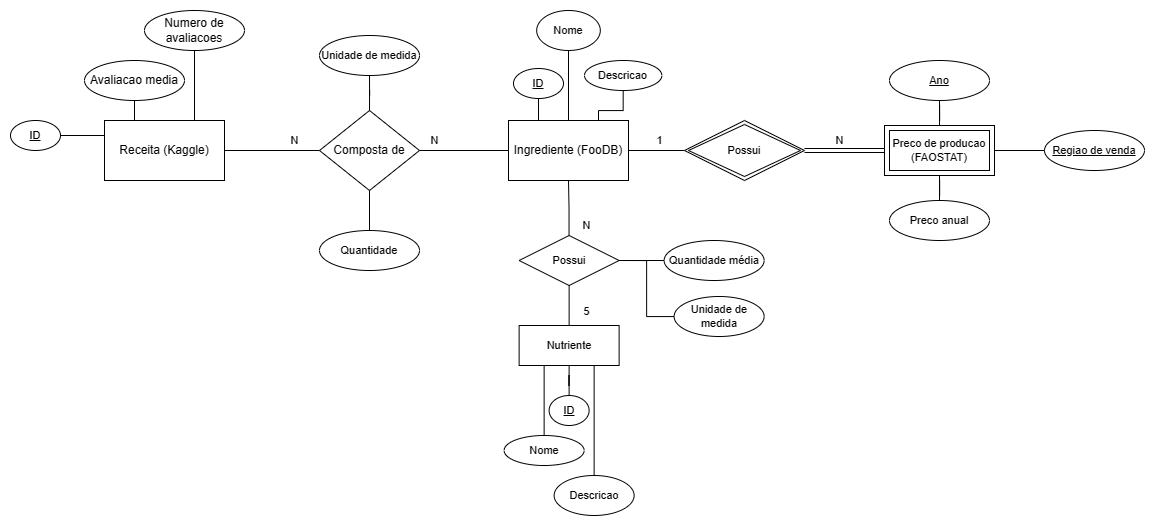

The diagram above was exported from draw.io. Its source (the exported page's mxGraphModel, read from the mxfile embedded in the PNG):
<mxGraphModel dx="1336" dy="769" grid="1" gridSize="10" guides="1" tooltips="1" connect="1" arrows="1" fold="1" page="1" pageScale="1" pageWidth="827" pageHeight="1169" math="0" shadow="0">
  <root>
    <mxCell id="WIyWlLk6GJQsqaUBKTNV-0" />
    <mxCell id="WIyWlLk6GJQsqaUBKTNV-1" parent="WIyWlLk6GJQsqaUBKTNV-0" />
    <mxCell id="5qobcflI6DbPWEhXiUO4-8" style="edgeStyle=orthogonalEdgeStyle;shape=connector;rounded=0;orthogonalLoop=1;jettySize=auto;html=1;entryX=0;entryY=0.5;entryDx=0;entryDy=0;labelBackgroundColor=default;strokeColor=default;fontFamily=Helvetica;fontSize=11;fontColor=default;endArrow=none;endFill=0;" parent="WIyWlLk6GJQsqaUBKTNV-1" source="jp0Q9ny1zi8742iAlDpv-21" target="jp0Q9ny1zi8742iAlDpv-28" edge="1">
      <mxGeometry relative="1" as="geometry" />
    </mxCell>
    <mxCell id="5qobcflI6DbPWEhXiUO4-9" style="edgeStyle=orthogonalEdgeStyle;shape=connector;rounded=0;orthogonalLoop=1;jettySize=auto;html=1;entryX=1;entryY=0.5;entryDx=0;entryDy=0;labelBackgroundColor=default;strokeColor=default;fontFamily=Helvetica;fontSize=11;fontColor=default;endArrow=none;endFill=0;" parent="WIyWlLk6GJQsqaUBKTNV-1" source="jp0Q9ny1zi8742iAlDpv-21" target="jp0Q9ny1zi8742iAlDpv-29" edge="1">
      <mxGeometry relative="1" as="geometry" />
    </mxCell>
    <mxCell id="jp0Q9ny1zi8742iAlDpv-21" value="Composta de" style="rhombus;whiteSpace=wrap;html=1;" parent="WIyWlLk6GJQsqaUBKTNV-1" vertex="1">
      <mxGeometry x="395" y="660" width="100" height="80" as="geometry" />
    </mxCell>
    <mxCell id="jp0Q9ny1zi8742iAlDpv-28" value="Ingrediente (FooDB)" style="rounded=0;whiteSpace=wrap;html=1;" parent="WIyWlLk6GJQsqaUBKTNV-1" vertex="1">
      <mxGeometry x="584" y="670" width="120" height="60" as="geometry" />
    </mxCell>
    <mxCell id="jp0Q9ny1zi8742iAlDpv-29" value="Receita (Kaggle)" style="rounded=0;whiteSpace=wrap;html=1;" parent="WIyWlLk6GJQsqaUBKTNV-1" vertex="1">
      <mxGeometry x="180" y="670" width="120" height="60" as="geometry" />
    </mxCell>
    <mxCell id="5qobcflI6DbPWEhXiUO4-5" style="edgeStyle=orthogonalEdgeStyle;rounded=0;orthogonalLoop=1;jettySize=auto;html=1;entryX=0.25;entryY=0;entryDx=0;entryDy=0;endArrow=none;endFill=0;" parent="WIyWlLk6GJQsqaUBKTNV-1" source="5qobcflI6DbPWEhXiUO4-2" target="jp0Q9ny1zi8742iAlDpv-29" edge="1">
      <mxGeometry relative="1" as="geometry" />
    </mxCell>
    <mxCell id="5qobcflI6DbPWEhXiUO4-2" value="Avaliacao media" style="ellipse;whiteSpace=wrap;html=1;align=center;" parent="WIyWlLk6GJQsqaUBKTNV-1" vertex="1">
      <mxGeometry x="160" y="610" width="100" height="40" as="geometry" />
    </mxCell>
    <mxCell id="5qobcflI6DbPWEhXiUO4-6" style="edgeStyle=orthogonalEdgeStyle;shape=connector;rounded=0;orthogonalLoop=1;jettySize=auto;html=1;entryX=0.75;entryY=0;entryDx=0;entryDy=0;labelBackgroundColor=default;strokeColor=default;fontFamily=Helvetica;fontSize=11;fontColor=default;endArrow=none;endFill=0;exitX=0.5;exitY=1;exitDx=0;exitDy=0;" parent="WIyWlLk6GJQsqaUBKTNV-1" source="5qobcflI6DbPWEhXiUO4-4" target="jp0Q9ny1zi8742iAlDpv-29" edge="1">
      <mxGeometry relative="1" as="geometry" />
    </mxCell>
    <mxCell id="5qobcflI6DbPWEhXiUO4-4" value="Numero de avaliacoes" style="ellipse;whiteSpace=wrap;html=1;align=center;" parent="WIyWlLk6GJQsqaUBKTNV-1" vertex="1">
      <mxGeometry x="220" y="560" width="100" height="40" as="geometry" />
    </mxCell>
    <mxCell id="5qobcflI6DbPWEhXiUO4-12" style="edgeStyle=orthogonalEdgeStyle;shape=connector;rounded=0;orthogonalLoop=1;jettySize=auto;html=1;entryX=0.5;entryY=1;entryDx=0;entryDy=0;labelBackgroundColor=default;strokeColor=default;fontFamily=Helvetica;fontSize=11;fontColor=default;endArrow=none;endFill=0;" parent="WIyWlLk6GJQsqaUBKTNV-1" source="5qobcflI6DbPWEhXiUO4-11" target="jp0Q9ny1zi8742iAlDpv-21" edge="1">
      <mxGeometry relative="1" as="geometry" />
    </mxCell>
    <mxCell id="5qobcflI6DbPWEhXiUO4-11" value="Quantidade" style="ellipse;whiteSpace=wrap;html=1;align=center;fontFamily=Helvetica;fontSize=11;fontColor=default;" parent="WIyWlLk6GJQsqaUBKTNV-1" vertex="1">
      <mxGeometry x="395" y="780" width="100" height="40" as="geometry" />
    </mxCell>
    <mxCell id="5qobcflI6DbPWEhXiUO4-15" style="edgeStyle=orthogonalEdgeStyle;shape=connector;rounded=0;orthogonalLoop=1;jettySize=auto;html=1;entryX=0.5;entryY=0;entryDx=0;entryDy=0;labelBackgroundColor=default;strokeColor=default;fontFamily=Helvetica;fontSize=11;fontColor=default;endArrow=none;endFill=0;" parent="WIyWlLk6GJQsqaUBKTNV-1" source="5qobcflI6DbPWEhXiUO4-14" target="jp0Q9ny1zi8742iAlDpv-21" edge="1">
      <mxGeometry relative="1" as="geometry" />
    </mxCell>
    <mxCell id="5qobcflI6DbPWEhXiUO4-14" value="Unidade de medida" style="ellipse;whiteSpace=wrap;html=1;align=center;fontFamily=Helvetica;fontSize=11;fontColor=default;" parent="WIyWlLk6GJQsqaUBKTNV-1" vertex="1">
      <mxGeometry x="395" y="585" width="100" height="40" as="geometry" />
    </mxCell>
    <mxCell id="5qobcflI6DbPWEhXiUO4-21" style="edgeStyle=orthogonalEdgeStyle;shape=connector;rounded=0;orthogonalLoop=1;jettySize=auto;html=1;exitX=0;exitY=0.5;exitDx=0;exitDy=0;entryX=1;entryY=0.5;entryDx=0;entryDy=0;labelBackgroundColor=default;strokeColor=default;fontFamily=Helvetica;fontSize=11;fontColor=default;endArrow=none;endFill=0;" parent="WIyWlLk6GJQsqaUBKTNV-1" source="5qobcflI6DbPWEhXiUO4-20" target="jp0Q9ny1zi8742iAlDpv-28" edge="1">
      <mxGeometry relative="1" as="geometry" />
    </mxCell>
    <mxCell id="5qobcflI6DbPWEhXiUO4-20" value="Possui" style="shape=rhombus;double=1;perimeter=rhombusPerimeter;whiteSpace=wrap;html=1;align=center;fontFamily=Helvetica;fontSize=11;fontColor=default;" parent="WIyWlLk6GJQsqaUBKTNV-1" vertex="1">
      <mxGeometry x="760" y="670" width="120" height="60" as="geometry" />
    </mxCell>
    <mxCell id="5qobcflI6DbPWEhXiUO4-23" value="Preco de producao (FAOSTAT)" style="shape=ext;margin=3;double=1;whiteSpace=wrap;html=1;align=center;fontFamily=Helvetica;fontSize=11;fontColor=default;" parent="WIyWlLk6GJQsqaUBKTNV-1" vertex="1">
      <mxGeometry x="960" y="675" width="110" height="50" as="geometry" />
    </mxCell>
    <mxCell id="5qobcflI6DbPWEhXiUO4-24" value="" style="shape=link;html=1;rounded=0;labelBackgroundColor=default;strokeColor=default;fontFamily=Helvetica;fontSize=11;fontColor=default;endArrow=none;endFill=0;exitX=1;exitY=0.5;exitDx=0;exitDy=0;entryX=0;entryY=0.5;entryDx=0;entryDy=0;" parent="WIyWlLk6GJQsqaUBKTNV-1" source="5qobcflI6DbPWEhXiUO4-20" target="5qobcflI6DbPWEhXiUO4-23" edge="1">
      <mxGeometry relative="1" as="geometry">
        <mxPoint x="880" y="699.5" as="sourcePoint" />
        <mxPoint x="1040" y="699.5" as="targetPoint" />
      </mxGeometry>
    </mxCell>
    <mxCell id="5qobcflI6DbPWEhXiUO4-33" style="edgeStyle=orthogonalEdgeStyle;shape=connector;rounded=0;orthogonalLoop=1;jettySize=auto;html=1;entryX=0.5;entryY=1;entryDx=0;entryDy=0;labelBackgroundColor=default;strokeColor=default;fontFamily=Helvetica;fontSize=11;fontColor=default;endArrow=none;endFill=0;" parent="WIyWlLk6GJQsqaUBKTNV-1" source="5qobcflI6DbPWEhXiUO4-28" target="5qobcflI6DbPWEhXiUO4-23" edge="1">
      <mxGeometry relative="1" as="geometry" />
    </mxCell>
    <mxCell id="5qobcflI6DbPWEhXiUO4-28" value="Preco anual" style="ellipse;whiteSpace=wrap;html=1;align=center;fontFamily=Helvetica;fontSize=11;fontColor=default;" parent="WIyWlLk6GJQsqaUBKTNV-1" vertex="1">
      <mxGeometry x="965" y="750" width="100" height="40" as="geometry" />
    </mxCell>
    <mxCell id="5qobcflI6DbPWEhXiUO4-32" style="edgeStyle=orthogonalEdgeStyle;shape=connector;rounded=0;orthogonalLoop=1;jettySize=auto;html=1;entryX=0.5;entryY=0;entryDx=0;entryDy=0;labelBackgroundColor=default;strokeColor=default;fontFamily=Helvetica;fontSize=11;fontColor=default;endArrow=none;endFill=0;" parent="WIyWlLk6GJQsqaUBKTNV-1" source="5qobcflI6DbPWEhXiUO4-30" target="5qobcflI6DbPWEhXiUO4-23" edge="1">
      <mxGeometry relative="1" as="geometry" />
    </mxCell>
    <mxCell id="5qobcflI6DbPWEhXiUO4-30" value="&lt;u&gt;Ano&lt;/u&gt;" style="ellipse;whiteSpace=wrap;html=1;align=center;fontFamily=Helvetica;fontSize=11;fontColor=default;" parent="WIyWlLk6GJQsqaUBKTNV-1" vertex="1">
      <mxGeometry x="965" y="610" width="100" height="40" as="geometry" />
    </mxCell>
    <mxCell id="5qobcflI6DbPWEhXiUO4-34" style="edgeStyle=orthogonalEdgeStyle;shape=connector;rounded=0;orthogonalLoop=1;jettySize=auto;html=1;entryX=1;entryY=0.5;entryDx=0;entryDy=0;labelBackgroundColor=default;strokeColor=default;fontFamily=Helvetica;fontSize=11;fontColor=default;endArrow=none;endFill=0;" parent="WIyWlLk6GJQsqaUBKTNV-1" source="5qobcflI6DbPWEhXiUO4-31" target="5qobcflI6DbPWEhXiUO4-23" edge="1">
      <mxGeometry relative="1" as="geometry" />
    </mxCell>
    <mxCell id="5qobcflI6DbPWEhXiUO4-31" value="&lt;u&gt;Regiao de venda&lt;/u&gt;" style="ellipse;whiteSpace=wrap;html=1;align=center;fontFamily=Helvetica;fontSize=11;fontColor=default;" parent="WIyWlLk6GJQsqaUBKTNV-1" vertex="1">
      <mxGeometry x="1120" y="680" width="100" height="40" as="geometry" />
    </mxCell>
    <mxCell id="5qobcflI6DbPWEhXiUO4-88" style="edgeStyle=orthogonalEdgeStyle;shape=connector;rounded=0;orthogonalLoop=1;jettySize=auto;html=1;entryX=0.75;entryY=0;entryDx=0;entryDy=0;labelBackgroundColor=default;strokeColor=default;fontFamily=Helvetica;fontSize=11;fontColor=default;endArrow=none;endFill=0;" edge="1" parent="WIyWlLk6GJQsqaUBKTNV-1" source="5qobcflI6DbPWEhXiUO4-38" target="jp0Q9ny1zi8742iAlDpv-28">
      <mxGeometry relative="1" as="geometry" />
    </mxCell>
    <mxCell id="5qobcflI6DbPWEhXiUO4-38" value="Descricao" style="ellipse;whiteSpace=wrap;html=1;align=center;fontFamily=Helvetica;fontSize=11;fontColor=default;" vertex="1" parent="WIyWlLk6GJQsqaUBKTNV-1">
      <mxGeometry x="660" y="610" width="77.37" height="30" as="geometry" />
    </mxCell>
    <mxCell id="5qobcflI6DbPWEhXiUO4-87" style="edgeStyle=orthogonalEdgeStyle;shape=connector;rounded=0;orthogonalLoop=1;jettySize=auto;html=1;entryX=0.25;entryY=0;entryDx=0;entryDy=0;labelBackgroundColor=default;strokeColor=default;fontFamily=Helvetica;fontSize=11;fontColor=default;endArrow=none;endFill=0;" edge="1" parent="WIyWlLk6GJQsqaUBKTNV-1" source="5qobcflI6DbPWEhXiUO4-40" target="jp0Q9ny1zi8742iAlDpv-28">
      <mxGeometry relative="1" as="geometry" />
    </mxCell>
    <mxCell id="5qobcflI6DbPWEhXiUO4-40" value="ID" style="ellipse;whiteSpace=wrap;html=1;align=center;fontStyle=4;fontFamily=Helvetica;fontSize=11;fontColor=default;" vertex="1" parent="WIyWlLk6GJQsqaUBKTNV-1">
      <mxGeometry x="589" y="618" width="50" height="30" as="geometry" />
    </mxCell>
    <mxCell id="5qobcflI6DbPWEhXiUO4-89" style="edgeStyle=orthogonalEdgeStyle;shape=connector;rounded=0;orthogonalLoop=1;jettySize=auto;html=1;entryX=0.5;entryY=0;entryDx=0;entryDy=0;labelBackgroundColor=default;strokeColor=default;fontFamily=Helvetica;fontSize=11;fontColor=default;endArrow=none;endFill=0;" edge="1" parent="WIyWlLk6GJQsqaUBKTNV-1" source="5qobcflI6DbPWEhXiUO4-42" target="jp0Q9ny1zi8742iAlDpv-28">
      <mxGeometry relative="1" as="geometry" />
    </mxCell>
    <mxCell id="5qobcflI6DbPWEhXiUO4-42" value="Nome" style="ellipse;whiteSpace=wrap;html=1;align=center;fontFamily=Helvetica;fontSize=11;fontColor=default;" vertex="1" parent="WIyWlLk6GJQsqaUBKTNV-1">
      <mxGeometry x="612.19" y="560" width="63.62" height="40" as="geometry" />
    </mxCell>
    <mxCell id="5qobcflI6DbPWEhXiUO4-50" value="Nutriente" style="whiteSpace=wrap;html=1;align=center;fontFamily=Helvetica;fontSize=11;fontColor=default;" vertex="1" parent="WIyWlLk6GJQsqaUBKTNV-1">
      <mxGeometry x="594.63" y="875" width="100" height="40" as="geometry" />
    </mxCell>
    <mxCell id="5qobcflI6DbPWEhXiUO4-55" style="edgeStyle=orthogonalEdgeStyle;shape=connector;rounded=0;orthogonalLoop=1;jettySize=auto;html=1;entryX=0.25;entryY=1;entryDx=0;entryDy=0;labelBackgroundColor=default;strokeColor=default;fontFamily=Helvetica;fontSize=11;fontColor=default;endArrow=none;endFill=0;" edge="1" parent="WIyWlLk6GJQsqaUBKTNV-1" source="5qobcflI6DbPWEhXiUO4-52" target="5qobcflI6DbPWEhXiUO4-50">
      <mxGeometry relative="1" as="geometry" />
    </mxCell>
    <mxCell id="5qobcflI6DbPWEhXiUO4-52" value="Nome" style="ellipse;whiteSpace=wrap;html=1;align=center;fontFamily=Helvetica;fontSize=11;fontColor=default;" vertex="1" parent="WIyWlLk6GJQsqaUBKTNV-1">
      <mxGeometry x="579.63" y="985" width="80" height="30" as="geometry" />
    </mxCell>
    <mxCell id="5qobcflI6DbPWEhXiUO4-58" style="edgeStyle=orthogonalEdgeStyle;shape=connector;rounded=0;orthogonalLoop=1;jettySize=auto;html=1;entryX=0.75;entryY=1;entryDx=0;entryDy=0;labelBackgroundColor=default;strokeColor=default;fontFamily=Helvetica;fontSize=11;fontColor=default;endArrow=none;endFill=0;" edge="1" parent="WIyWlLk6GJQsqaUBKTNV-1" source="5qobcflI6DbPWEhXiUO4-53" target="5qobcflI6DbPWEhXiUO4-50">
      <mxGeometry relative="1" as="geometry" />
    </mxCell>
    <mxCell id="5qobcflI6DbPWEhXiUO4-53" value="Descricao" style="ellipse;whiteSpace=wrap;html=1;align=center;fontFamily=Helvetica;fontSize=11;fontColor=default;" vertex="1" parent="WIyWlLk6GJQsqaUBKTNV-1">
      <mxGeometry x="629.63" y="1025" width="80" height="40" as="geometry" />
    </mxCell>
    <mxCell id="5qobcflI6DbPWEhXiUO4-56" style="edgeStyle=orthogonalEdgeStyle;shape=connector;rounded=0;orthogonalLoop=1;jettySize=auto;html=1;entryX=0.5;entryY=1;entryDx=0;entryDy=0;labelBackgroundColor=default;strokeColor=default;fontFamily=Helvetica;fontSize=11;fontColor=default;endArrow=none;endFill=0;" edge="1" parent="WIyWlLk6GJQsqaUBKTNV-1" source="5qobcflI6DbPWEhXiUO4-54" target="5qobcflI6DbPWEhXiUO4-50">
      <mxGeometry relative="1" as="geometry" />
    </mxCell>
    <mxCell id="5qobcflI6DbPWEhXiUO4-54" value="ID" style="ellipse;whiteSpace=wrap;html=1;align=center;fontStyle=4;fontFamily=Helvetica;fontSize=11;fontColor=default;" vertex="1" parent="WIyWlLk6GJQsqaUBKTNV-1">
      <mxGeometry x="624.63" y="945" width="40" height="30" as="geometry" />
    </mxCell>
    <mxCell id="5qobcflI6DbPWEhXiUO4-61" style="edgeStyle=orthogonalEdgeStyle;shape=connector;rounded=0;orthogonalLoop=1;jettySize=auto;html=1;labelBackgroundColor=default;strokeColor=default;fontFamily=Helvetica;fontSize=11;fontColor=default;endArrow=none;endFill=0;" edge="1" parent="WIyWlLk6GJQsqaUBKTNV-1" source="5qobcflI6DbPWEhXiUO4-59" target="5qobcflI6DbPWEhXiUO4-50">
      <mxGeometry relative="1" as="geometry" />
    </mxCell>
    <mxCell id="5qobcflI6DbPWEhXiUO4-86" style="edgeStyle=orthogonalEdgeStyle;shape=connector;rounded=0;orthogonalLoop=1;jettySize=auto;html=1;entryX=0.5;entryY=1;entryDx=0;entryDy=0;labelBackgroundColor=default;strokeColor=default;fontFamily=Helvetica;fontSize=11;fontColor=default;endArrow=none;endFill=0;" edge="1" parent="WIyWlLk6GJQsqaUBKTNV-1" source="5qobcflI6DbPWEhXiUO4-59" target="jp0Q9ny1zi8742iAlDpv-28">
      <mxGeometry relative="1" as="geometry" />
    </mxCell>
    <mxCell id="5qobcflI6DbPWEhXiUO4-59" value="Possui" style="shape=rhombus;perimeter=rhombusPerimeter;whiteSpace=wrap;html=1;align=center;fontFamily=Helvetica;fontSize=11;fontColor=default;" vertex="1" parent="WIyWlLk6GJQsqaUBKTNV-1">
      <mxGeometry x="594.63" y="785" width="100" height="50" as="geometry" />
    </mxCell>
    <mxCell id="5qobcflI6DbPWEhXiUO4-64" style="edgeStyle=orthogonalEdgeStyle;shape=connector;rounded=0;orthogonalLoop=1;jettySize=auto;html=1;entryX=1;entryY=0.5;entryDx=0;entryDy=0;labelBackgroundColor=default;strokeColor=default;fontFamily=Helvetica;fontSize=11;fontColor=default;endArrow=none;endFill=0;" edge="1" parent="WIyWlLk6GJQsqaUBKTNV-1" source="5qobcflI6DbPWEhXiUO4-63" target="5qobcflI6DbPWEhXiUO4-59">
      <mxGeometry relative="1" as="geometry" />
    </mxCell>
    <mxCell id="5qobcflI6DbPWEhXiUO4-63" value="Quantidade média" style="ellipse;whiteSpace=wrap;html=1;align=center;fontFamily=Helvetica;fontSize=11;fontColor=default;" vertex="1" parent="WIyWlLk6GJQsqaUBKTNV-1">
      <mxGeometry x="739.63" y="790" width="100" height="40" as="geometry" />
    </mxCell>
    <mxCell id="5qobcflI6DbPWEhXiUO4-66" style="edgeStyle=orthogonalEdgeStyle;shape=connector;rounded=0;orthogonalLoop=1;jettySize=auto;html=1;entryX=1;entryY=0.5;entryDx=0;entryDy=0;labelBackgroundColor=default;strokeColor=default;fontFamily=Helvetica;fontSize=11;fontColor=default;endArrow=none;endFill=0;" edge="1" parent="WIyWlLk6GJQsqaUBKTNV-1" source="5qobcflI6DbPWEhXiUO4-65" target="5qobcflI6DbPWEhXiUO4-59">
      <mxGeometry relative="1" as="geometry" />
    </mxCell>
    <mxCell id="5qobcflI6DbPWEhXiUO4-65" value="Unidade de medida" style="ellipse;whiteSpace=wrap;html=1;align=center;fontFamily=Helvetica;fontSize=11;fontColor=default;" vertex="1" parent="WIyWlLk6GJQsqaUBKTNV-1">
      <mxGeometry x="749.63" y="846" width="90" height="40" as="geometry" />
    </mxCell>
    <mxCell id="5qobcflI6DbPWEhXiUO4-67" value="N" style="text;html=1;align=center;verticalAlign=middle;resizable=0;points=[];autosize=1;strokeColor=none;fillColor=none;fontSize=11;fontFamily=Helvetica;fontColor=default;" vertex="1" parent="WIyWlLk6GJQsqaUBKTNV-1">
      <mxGeometry x="355" y="675" width="30" height="30" as="geometry" />
    </mxCell>
    <mxCell id="5qobcflI6DbPWEhXiUO4-70" style="edgeStyle=orthogonalEdgeStyle;shape=connector;rounded=0;orthogonalLoop=1;jettySize=auto;html=1;entryX=0;entryY=0.25;entryDx=0;entryDy=0;labelBackgroundColor=default;strokeColor=default;fontFamily=Helvetica;fontSize=11;fontColor=default;endArrow=none;endFill=0;" edge="1" parent="WIyWlLk6GJQsqaUBKTNV-1" source="5qobcflI6DbPWEhXiUO4-69" target="jp0Q9ny1zi8742iAlDpv-29">
      <mxGeometry relative="1" as="geometry" />
    </mxCell>
    <mxCell id="5qobcflI6DbPWEhXiUO4-69" value="&lt;u&gt;ID&lt;/u&gt;" style="ellipse;whiteSpace=wrap;html=1;align=center;fontFamily=Helvetica;fontSize=11;fontColor=default;" vertex="1" parent="WIyWlLk6GJQsqaUBKTNV-1">
      <mxGeometry x="86" y="670" width="50" height="30" as="geometry" />
    </mxCell>
    <mxCell id="5qobcflI6DbPWEhXiUO4-76" value="N" style="text;html=1;align=center;verticalAlign=middle;resizable=0;points=[];autosize=1;strokeColor=none;fillColor=none;fontSize=11;fontFamily=Helvetica;fontColor=default;" vertex="1" parent="WIyWlLk6GJQsqaUBKTNV-1">
      <mxGeometry x="495" y="675" width="30" height="30" as="geometry" />
    </mxCell>
    <mxCell id="5qobcflI6DbPWEhXiUO4-77" value="1" style="text;html=1;align=center;verticalAlign=middle;resizable=0;points=[];autosize=1;strokeColor=none;fillColor=none;fontSize=11;fontFamily=Helvetica;fontColor=default;" vertex="1" parent="WIyWlLk6GJQsqaUBKTNV-1">
      <mxGeometry x="720" y="675" width="30" height="30" as="geometry" />
    </mxCell>
    <mxCell id="5qobcflI6DbPWEhXiUO4-78" value="N" style="text;html=1;align=center;verticalAlign=middle;resizable=0;points=[];autosize=1;strokeColor=none;fillColor=none;fontSize=11;fontFamily=Helvetica;fontColor=default;" vertex="1" parent="WIyWlLk6GJQsqaUBKTNV-1">
      <mxGeometry x="900" y="675" width="30" height="30" as="geometry" />
    </mxCell>
    <mxCell id="5qobcflI6DbPWEhXiUO4-83" value="5" style="text;html=1;align=center;verticalAlign=middle;resizable=0;points=[];autosize=1;strokeColor=none;fillColor=none;fontSize=11;fontFamily=Helvetica;fontColor=default;" vertex="1" parent="WIyWlLk6GJQsqaUBKTNV-1">
      <mxGeometry x="646.63" y="846" width="30" height="30" as="geometry" />
    </mxCell>
    <mxCell id="5qobcflI6DbPWEhXiUO4-84" value="N" style="text;html=1;align=center;verticalAlign=middle;resizable=0;points=[];autosize=1;strokeColor=none;fillColor=none;fontSize=11;fontFamily=Helvetica;fontColor=default;" vertex="1" parent="WIyWlLk6GJQsqaUBKTNV-1">
      <mxGeometry x="646.63" y="760" width="30" height="30" as="geometry" />
    </mxCell>
  </root>
</mxGraphModel>